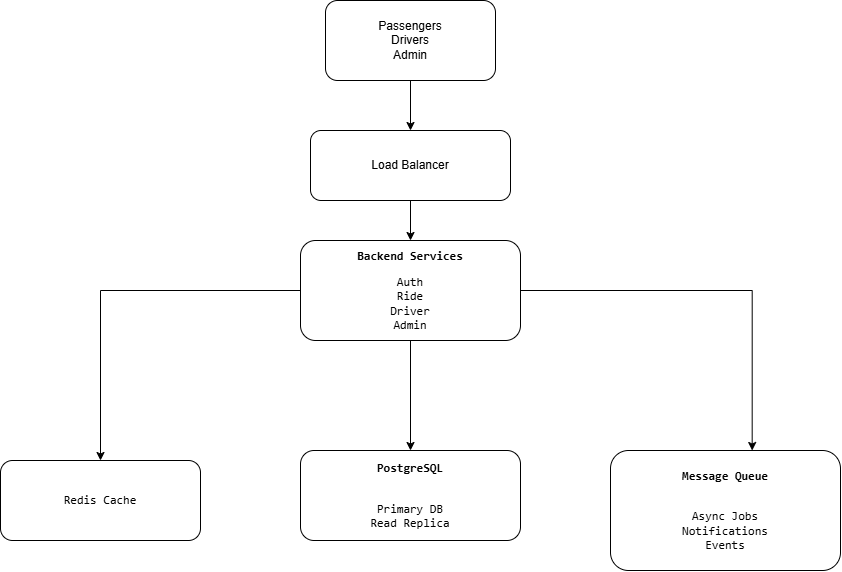

The diagram above was exported from draw.io. Its source (the exported page's mxGraphModel, read from the mxfile embedded in the PNG):
<mxGraphModel dx="1471" dy="764" grid="1" gridSize="10" guides="1" tooltips="1" connect="1" arrows="1" fold="1" page="1" pageScale="1" pageWidth="1600" pageHeight="1200" math="0" shadow="0">
  <root>
    <mxCell id="0" />
    <mxCell id="1" parent="0" />
    <mxCell id="users" parent="1" style="rounded=1;whiteSpace=wrap;html=1;" value="Passengers&lt;div&gt;Drivers&lt;/div&gt;&lt;div&gt;Admin&lt;/div&gt;" vertex="1">
      <mxGeometry height="80" width="170" x="635" y="40" as="geometry" />
    </mxCell>
    <mxCell id="lb" parent="1" style="rounded=1;whiteSpace=wrap;html=1;" value="Load Balancer" vertex="1">
      <mxGeometry height="70" width="200" x="620" y="170" as="geometry" />
    </mxCell>
    <mxCell id="RTVEmLO74Dz231f66_q--2" edge="1" parent="1" source="api" style="edgeStyle=orthogonalEdgeStyle;rounded=0;orthogonalLoop=1;jettySize=auto;html=1;" target="matching" value="">
      <mxGeometry relative="1" as="geometry" />
    </mxCell>
    <mxCell id="RTVEmLO74Dz231f66_q--5" edge="1" parent="1" source="api" style="edgeStyle=orthogonalEdgeStyle;rounded=0;orthogonalLoop=1;jettySize=auto;html=1;entryX=0.5;entryY=0;entryDx=0;entryDy=0;" target="queue">
      <mxGeometry relative="1" as="geometry" />
    </mxCell>
    <mxCell id="api" parent="1" style="rounded=1;whiteSpace=wrap;html=1;" value="&lt;pre dir=&quot;ltr&quot;&gt;&lt;code&gt;&lt;pre dir=&quot;ltr&quot;&gt;&lt;code&gt;&lt;b&gt;Backend Services&lt;/b&gt;&lt;/code&gt;&lt;/pre&gt;Auth&lt;br&gt;Ride&lt;br&gt;Driver&lt;br&gt;Admin&lt;/code&gt;&lt;/pre&gt;" vertex="1">
      <mxGeometry height="100" width="220" x="610" y="280" as="geometry" />
    </mxCell>
    <mxCell id="queue" parent="1" style="rounded=1;whiteSpace=wrap;html=1;" value="&lt;pre dir=&quot;ltr&quot;&gt;&lt;code&gt;Redis Cache&lt;/code&gt;&lt;/pre&gt;" vertex="1">
      <mxGeometry height="80" width="200" x="310" y="500" as="geometry" />
    </mxCell>
    <mxCell id="matching" parent="1" style="rounded=1;whiteSpace=wrap;html=1;" value="&lt;pre dir=&quot;ltr&quot;&gt;&lt;code&gt;&lt;b&gt;PostgreSQL&lt;/b&gt;&lt;br&gt;&lt;br&gt;&lt;pre dir=&quot;ltr&quot;&gt;&lt;code&gt;Primary DB&lt;br&gt;Read Replica&lt;/code&gt;&lt;/pre&gt;&lt;/code&gt;&lt;/pre&gt;" vertex="1">
      <mxGeometry height="90" width="220" x="610" y="490" as="geometry" />
    </mxCell>
    <mxCell id="redis" parent="1" style="rounded=1;whiteSpace=wrap;html=1;" value="&lt;pre dir=&quot;ltr&quot;&gt;&lt;code&gt;&lt;b&gt;Message Queue&lt;br&gt;&lt;br&gt;&lt;/b&gt;&lt;pre dir=&quot;ltr&quot;&gt;&lt;code&gt;Async Jobs&lt;br&gt;Notifications&lt;br&gt;&lt;/code&gt;Events&lt;/pre&gt;&lt;/code&gt;&lt;/pre&gt;" vertex="1">
      <mxGeometry height="120" width="230" x="920" y="490" as="geometry" />
    </mxCell>
    <mxCell id="e1" edge="1" parent="1" source="users" style="endArrow=classic;" target="lb">
      <mxGeometry relative="1" as="geometry" />
    </mxCell>
    <mxCell id="e2" edge="1" parent="1" source="lb" style="endArrow=classic;" target="api">
      <mxGeometry relative="1" as="geometry" />
    </mxCell>
    <mxCell id="RTVEmLO74Dz231f66_q--4" edge="1" parent="1" source="api" style="edgeStyle=orthogonalEdgeStyle;rounded=0;orthogonalLoop=1;jettySize=auto;html=1;entryX=0.616;entryY=0;entryDx=0;entryDy=0;entryPerimeter=0;" target="redis">
      <mxGeometry relative="1" as="geometry" />
    </mxCell>
  </root>
</mxGraphModel>